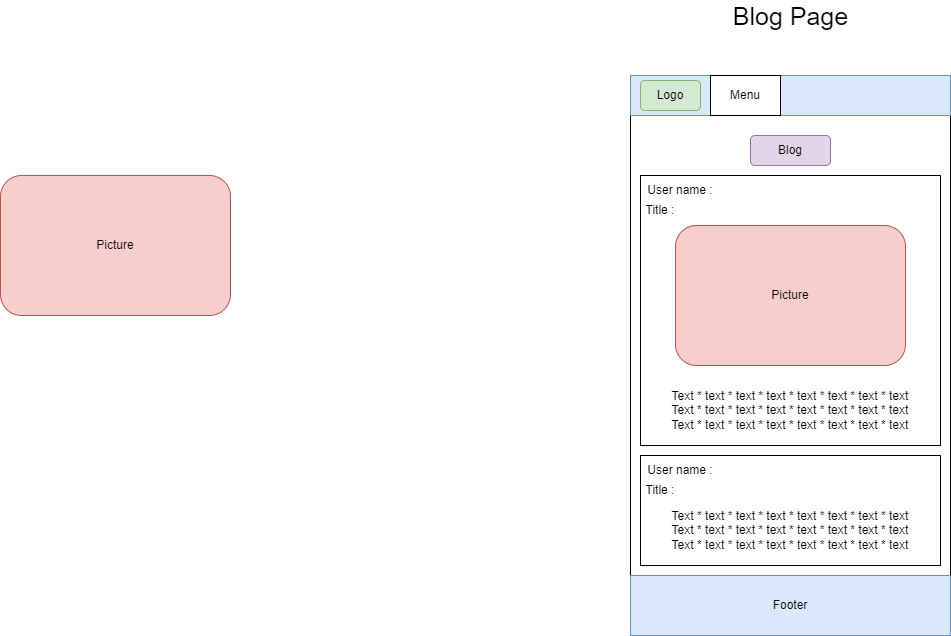

The diagram above was exported from draw.io. Its source (the exported page's mxGraphModel, read from the mxfile embedded in the PNG):
<mxGraphModel dx="1566" dy="372" grid="1" gridSize="10" guides="1" tooltips="1" connect="1" arrows="1" fold="1" page="1" pageScale="1" pageWidth="850" pageHeight="1100" math="0" shadow="0">
  <root>
    <mxCell id="0" />
    <mxCell id="1" parent="0" />
    <mxCell id="8ZCtPOWlvHlr9KFIksGW-3" value="" style="rounded=0;whiteSpace=wrap;html=1;" parent="1" vertex="1">
      <mxGeometry x="240" y="120" width="320" height="560" as="geometry" />
    </mxCell>
    <mxCell id="8ZCtPOWlvHlr9KFIksGW-4" value="" style="rounded=0;whiteSpace=wrap;html=1;fillColor=#dae8fc;strokeColor=#6c8ebf;" parent="1" vertex="1">
      <mxGeometry x="240" y="120" width="320" height="40" as="geometry" />
    </mxCell>
    <mxCell id="8ZCtPOWlvHlr9KFIksGW-5" value="Blog" style="rounded=1;whiteSpace=wrap;html=1;fillColor=#e1d5e7;strokeColor=#9673a6;" parent="1" vertex="1">
      <mxGeometry x="360" y="180" width="80" height="30" as="geometry" />
    </mxCell>
    <mxCell id="8ZCtPOWlvHlr9KFIksGW-12" value="" style="rounded=0;whiteSpace=wrap;html=1;fillColor=#dae8fc;strokeColor=#6c8ebf;" parent="1" vertex="1">
      <mxGeometry x="240" y="620" width="320" height="60" as="geometry" />
    </mxCell>
    <mxCell id="8ZCtPOWlvHlr9KFIksGW-15" value="" style="rounded=1;whiteSpace=wrap;html=1;fillColor=#d5e8d4;strokeColor=#82b366;" parent="1" vertex="1">
      <mxGeometry x="250" y="125" width="60" height="30" as="geometry" />
    </mxCell>
    <mxCell id="8ZCtPOWlvHlr9KFIksGW-16" value="Logo" style="text;html=1;align=center;verticalAlign=middle;whiteSpace=wrap;rounded=0;" parent="1" vertex="1">
      <mxGeometry x="250" y="125" width="60" height="30" as="geometry" />
    </mxCell>
    <mxCell id="8ZCtPOWlvHlr9KFIksGW-17" value="" style="rounded=0;whiteSpace=wrap;html=1;" parent="1" vertex="1">
      <mxGeometry x="320" y="120" width="70" height="40" as="geometry" />
    </mxCell>
    <mxCell id="8ZCtPOWlvHlr9KFIksGW-18" value="Menu" style="text;html=1;strokeColor=none;fillColor=none;align=center;verticalAlign=middle;whiteSpace=wrap;rounded=0;" parent="1" vertex="1">
      <mxGeometry x="325" y="125" width="60" height="30" as="geometry" />
    </mxCell>
    <mxCell id="8ZCtPOWlvHlr9KFIksGW-19" value="Footer" style="text;html=1;strokeColor=none;fillColor=none;align=center;verticalAlign=middle;whiteSpace=wrap;rounded=0;" parent="1" vertex="1">
      <mxGeometry x="370" y="635" width="60" height="30" as="geometry" />
    </mxCell>
    <mxCell id="PVXjfr9sxejMHsNwS1aU-2" value="&lt;span style=&quot;font-size: 25px&quot;&gt;Blog Page&lt;/span&gt;" style="text;html=1;align=center;verticalAlign=middle;resizable=0;points=[];autosize=1;strokeColor=none;fillColor=none;" vertex="1" parent="1">
      <mxGeometry x="335" y="50" width="130" height="20" as="geometry" />
    </mxCell>
    <mxCell id="PVXjfr9sxejMHsNwS1aU-63" value="Picture" style="rounded=1;whiteSpace=wrap;html=1;fontSize=12;fillColor=#f8cecc;strokeColor=#b85450;" vertex="1" parent="1">
      <mxGeometry x="-390" y="220" width="230" height="140" as="geometry" />
    </mxCell>
    <mxCell id="PVXjfr9sxejMHsNwS1aU-66" value="" style="rounded=0;whiteSpace=wrap;html=1;fontSize=12;" vertex="1" parent="1">
      <mxGeometry x="250" y="220" width="300" height="270" as="geometry" />
    </mxCell>
    <mxCell id="PVXjfr9sxejMHsNwS1aU-67" value="Picture" style="rounded=1;whiteSpace=wrap;html=1;fontSize=12;fillColor=#f8cecc;strokeColor=#b85450;" vertex="1" parent="1">
      <mxGeometry x="285" y="270" width="230" height="140" as="geometry" />
    </mxCell>
    <mxCell id="PVXjfr9sxejMHsNwS1aU-68" value="User name :" style="text;html=1;strokeColor=none;fillColor=none;align=center;verticalAlign=middle;whiteSpace=wrap;rounded=0;fontSize=12;" vertex="1" parent="1">
      <mxGeometry x="250" y="220" width="80" height="30" as="geometry" />
    </mxCell>
    <mxCell id="PVXjfr9sxejMHsNwS1aU-69" value="Title :" style="text;html=1;strokeColor=none;fillColor=none;align=center;verticalAlign=middle;whiteSpace=wrap;rounded=0;fontSize=12;" vertex="1" parent="1">
      <mxGeometry x="250" y="240" width="40" height="30" as="geometry" />
    </mxCell>
    <mxCell id="PVXjfr9sxejMHsNwS1aU-70" value="Text * text * text * text * text * text * text * text&lt;br&gt;Text * text * text * text * text * text * text * text&lt;br&gt;Text * text * text * text * text * text * text * text" style="text;html=1;strokeColor=none;fillColor=none;align=center;verticalAlign=middle;whiteSpace=wrap;rounded=0;fontSize=12;" vertex="1" parent="1">
      <mxGeometry x="260" y="420" width="280" height="70" as="geometry" />
    </mxCell>
    <mxCell id="PVXjfr9sxejMHsNwS1aU-72" value="" style="rounded=0;whiteSpace=wrap;html=1;fontSize=12;" vertex="1" parent="1">
      <mxGeometry x="250" y="500" width="300" height="110" as="geometry" />
    </mxCell>
    <mxCell id="PVXjfr9sxejMHsNwS1aU-73" value="User name :" style="text;html=1;strokeColor=none;fillColor=none;align=center;verticalAlign=middle;whiteSpace=wrap;rounded=0;fontSize=12;" vertex="1" parent="1">
      <mxGeometry x="250" y="500" width="80" height="30" as="geometry" />
    </mxCell>
    <mxCell id="PVXjfr9sxejMHsNwS1aU-74" value="Title :" style="text;html=1;strokeColor=none;fillColor=none;align=center;verticalAlign=middle;whiteSpace=wrap;rounded=0;fontSize=12;" vertex="1" parent="1">
      <mxGeometry x="250" y="520" width="40" height="30" as="geometry" />
    </mxCell>
    <mxCell id="PVXjfr9sxejMHsNwS1aU-75" value="Text * text * text * text * text * text * text * text&lt;br&gt;Text * text * text * text * text * text * text * text&lt;br&gt;Text * text * text * text * text * text * text * text" style="text;html=1;strokeColor=none;fillColor=none;align=center;verticalAlign=middle;whiteSpace=wrap;rounded=0;fontSize=12;" vertex="1" parent="1">
      <mxGeometry x="260" y="540" width="280" height="70" as="geometry" />
    </mxCell>
  </root>
</mxGraphModel>